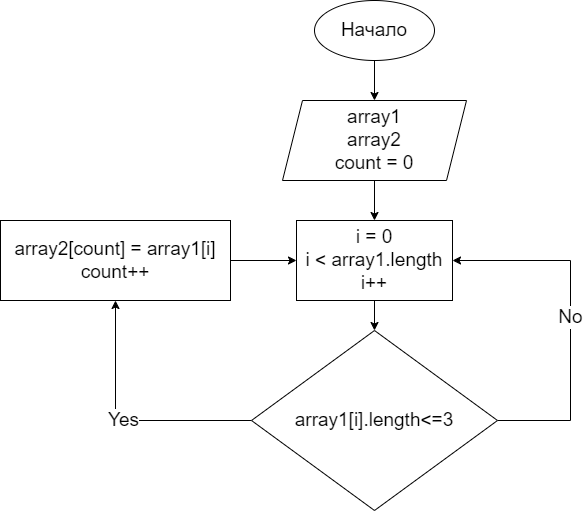

The diagram above was exported from draw.io. Its source (the exported page's mxGraphModel, read from the mxfile embedded in the PNG):
<mxGraphModel dx="1422" dy="772" grid="1" gridSize="10" guides="1" tooltips="1" connect="1" arrows="1" fold="1" page="1" pageScale="1" pageWidth="827" pageHeight="1169" math="0" shadow="0">
  <root>
    <mxCell id="0" />
    <mxCell id="1" parent="0" />
    <mxCell id="MDjfDIXZ0u-y1YW2wa6R-5" value="" style="edgeStyle=orthogonalEdgeStyle;rounded=0;orthogonalLoop=1;jettySize=auto;html=1;fontSize=19;" edge="1" parent="1" source="MDjfDIXZ0u-y1YW2wa6R-1" target="MDjfDIXZ0u-y1YW2wa6R-2">
      <mxGeometry relative="1" as="geometry" />
    </mxCell>
    <mxCell id="MDjfDIXZ0u-y1YW2wa6R-1" value="&lt;font style=&quot;font-size: 19px;&quot;&gt;Начало&lt;/font&gt;" style="ellipse;whiteSpace=wrap;html=1;" vertex="1" parent="1">
      <mxGeometry x="354" y="10" width="120" height="60" as="geometry" />
    </mxCell>
    <mxCell id="MDjfDIXZ0u-y1YW2wa6R-6" value="" style="edgeStyle=orthogonalEdgeStyle;rounded=0;orthogonalLoop=1;jettySize=auto;html=1;fontSize=19;" edge="1" parent="1" source="MDjfDIXZ0u-y1YW2wa6R-2" target="MDjfDIXZ0u-y1YW2wa6R-3">
      <mxGeometry relative="1" as="geometry" />
    </mxCell>
    <mxCell id="MDjfDIXZ0u-y1YW2wa6R-2" value="&lt;font style=&quot;font-size: 19px;&quot;&gt;array1&lt;br&gt;array2&lt;br&gt;count = 0&lt;/font&gt;" style="shape=parallelogram;perimeter=parallelogramPerimeter;whiteSpace=wrap;html=1;fixedSize=1;" vertex="1" parent="1">
      <mxGeometry x="322" y="110" width="184" height="80" as="geometry" />
    </mxCell>
    <mxCell id="MDjfDIXZ0u-y1YW2wa6R-7" value="" style="edgeStyle=orthogonalEdgeStyle;rounded=0;orthogonalLoop=1;jettySize=auto;html=1;fontSize=19;" edge="1" parent="1" source="MDjfDIXZ0u-y1YW2wa6R-3" target="MDjfDIXZ0u-y1YW2wa6R-4">
      <mxGeometry relative="1" as="geometry" />
    </mxCell>
    <mxCell id="MDjfDIXZ0u-y1YW2wa6R-3" value="&lt;font style=&quot;font-size: 19px;&quot;&gt;i = 0&lt;br&gt;i &amp;lt; array1.length&lt;br&gt;i++&lt;/font&gt;" style="whiteSpace=wrap;html=1;" vertex="1" parent="1">
      <mxGeometry x="336" y="230" width="156" height="80" as="geometry" />
    </mxCell>
    <mxCell id="MDjfDIXZ0u-y1YW2wa6R-8" value="No" style="edgeStyle=orthogonalEdgeStyle;rounded=0;orthogonalLoop=1;jettySize=auto;html=1;entryX=1;entryY=0.5;entryDx=0;entryDy=0;fontSize=19;" edge="1" parent="1" source="MDjfDIXZ0u-y1YW2wa6R-4" target="MDjfDIXZ0u-y1YW2wa6R-3">
      <mxGeometry relative="1" as="geometry">
        <Array as="points">
          <mxPoint x="610" y="430" />
          <mxPoint x="610" y="270" />
        </Array>
      </mxGeometry>
    </mxCell>
    <mxCell id="MDjfDIXZ0u-y1YW2wa6R-10" value="Yes" style="edgeStyle=orthogonalEdgeStyle;rounded=0;orthogonalLoop=1;jettySize=auto;html=1;fontSize=19;" edge="1" parent="1" source="MDjfDIXZ0u-y1YW2wa6R-4" target="MDjfDIXZ0u-y1YW2wa6R-9">
      <mxGeometry relative="1" as="geometry" />
    </mxCell>
    <mxCell id="MDjfDIXZ0u-y1YW2wa6R-4" value="&lt;font style=&quot;font-size: 19px;&quot;&gt;array1[i].length&amp;lt;=3&lt;/font&gt;" style="rhombus;whiteSpace=wrap;html=1;" vertex="1" parent="1">
      <mxGeometry x="291" y="340" width="246" height="180" as="geometry" />
    </mxCell>
    <mxCell id="MDjfDIXZ0u-y1YW2wa6R-11" value="" style="edgeStyle=orthogonalEdgeStyle;rounded=0;orthogonalLoop=1;jettySize=auto;html=1;fontSize=19;" edge="1" parent="1" source="MDjfDIXZ0u-y1YW2wa6R-9" target="MDjfDIXZ0u-y1YW2wa6R-3">
      <mxGeometry relative="1" as="geometry" />
    </mxCell>
    <mxCell id="MDjfDIXZ0u-y1YW2wa6R-9" value="array2[count] = array1[i]&lt;br&gt;count++" style="whiteSpace=wrap;html=1;fontSize=19;" vertex="1" parent="1">
      <mxGeometry x="40" y="230" width="230" height="80" as="geometry" />
    </mxCell>
  </root>
</mxGraphModel>